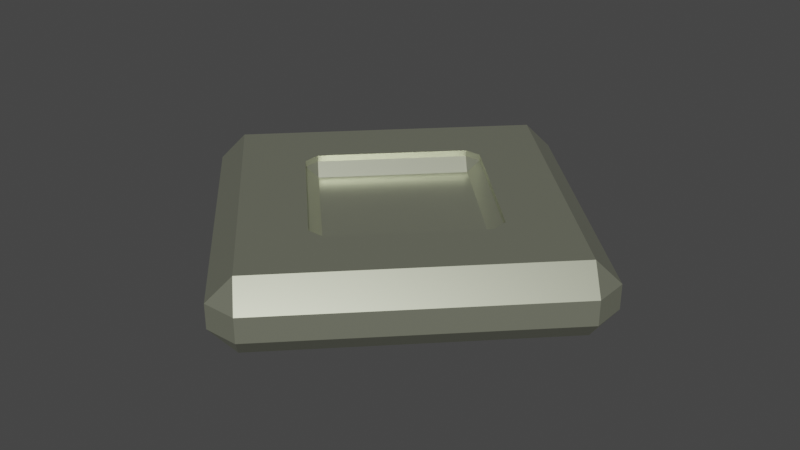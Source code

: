 # Source: silverCoin.blend  (saved by Blender 3.6.11; exported with 4.5.12 LTS)
import bpy
from mathutils import Matrix  # noqa: F401  (used for matrix-valued properties, if any)

bpy.ops.wm.read_factory_settings(use_empty=True)
scene = bpy.context.scene
scene.name = 'Scene'

# ---- collections
col_collection = bpy.data.collections.new('Collection'); scene.collection.children.link(col_collection)

# ---- materials (node trees are filled in below, after node groups)
mat_silver = bpy.data.materials.new('Silver')
mat_silver.alpha_threshold = 0.0
mat_silver.use_transparent_shadow = False
mat_silver.roughness = 0.5
mat_silver.line_color = (0.0, 0.0, 0.0, 1.0)

# ---- material node trees
mat_silver.use_nodes = True; mat_silver.node_tree.nodes.clear()
_N = mat_silver.node_tree.nodes; _L = mat_silver.node_tree.links
n0 = _N.new('ShaderNodeOutputMaterial'); n0.name = 'Material Output'; n0.location = (300, 300)
n1 = _N.new('ShaderNodeBsdfPrincipled'); n1.name = 'Principled BSDF'; n1.location = (10, 300)
n1.distribution = 'GGX'
n1.subsurface_method = 'RANDOM_WALK_SKIN'
n1.inputs[0].default_value = (0.5478, 0.5705, 0.4355, 1.0)
n1.inputs[1].default_value = 0.8
n1.inputs[2].default_value = 0.333
n1.inputs[3].default_value = 1.45
n1.inputs[27].default_value = (0.0, 0.0, 0.0, 1.0)
n1.inputs[28].default_value = 1.0
_L.new(n1.outputs[0], n0.inputs[0])
n0.is_active_output = True

# ---- world
world_world = bpy.data.worlds.new('World'); scene.world = world_world
world_world.use_nodes = True; world_world.node_tree.nodes.clear()
_N = world_world.node_tree.nodes; _L = world_world.node_tree.links
n0 = _N.new('ShaderNodeOutputWorld'); n0.name = 'World Output'; n0.location = (300, 300)
n1 = _N.new('ShaderNodeBackground'); n1.name = 'Background'; n1.location = (10, 300)
n1.inputs[0].default_value = (0.05088, 0.05088, 0.05088, 1.0)
_L.new(n1.outputs[0], n0.inputs[0])
n0.is_active_output = True
world_world.color = (0.05088, 0.05088, 0.05088)
world_world.use_sun_shadow = False
world_world.sun_shadow_jitter_overblur = 0.0

# ---- meshes
me_circle_001 = bpy.data.meshes.new('Circle.001')
me_circle_001.from_pydata([(-0.007071, 0.09293, -0.005), (-0.003536, 0.04646, 0.0125), (0.007071, 0.09293, -0.005), (0.003536, 0.04646, 0.0125), (0.0, 0.08586, -0.015), (-7.451e-09, 0.04293, 0.0075), (-0.09293, 0.007071, -0.005), (-0.04646, 0.003536, 0.0125), (-0.08586, 0.0, -0.015), (-0.04293, -4.075e-10, 0.0075), (-0.04646, -0.003536, 0.0125), (-0.09293, -0.007071, -0.005), (-0.003536, -0.04646, 0.0125), (-0.007071, -0.09293, -0.005), (0.0, -0.08586, -0.015), (-7.451e-09, -0.04293, 0.0075), (0.007071, -0.09293, -0.005), (0.003536, -0.04646, 0.0125), (0.09293, -0.007071, -0.005), (0.04646, -0.003536, 0.0125), (0.08586, 9.313e-10, -0.015), (0.04293, 5.821e-11, 0.0075), (0.09293, 0.007071, -0.005), (0.04646, 0.003536, 0.0125), (-0.007071, 0.09293, 0.005), (0.0, 0.08586, 0.015), (0.007071, 0.09293, 0.005), (-0.09293, 0.007071, 0.005), (-0.09293, -0.007071, 0.005), (-0.08586, 0.0, 0.015), (-0.007071, -0.09293, 0.005), (0.007071, -0.09293, 0.005), (0.0, -0.08586, 0.015), (0.09293, -0.007071, 0.005), (0.09293, 0.007071, 0.005), (0.08586, -9.313e-10, 0.015), (-0.003536, 0.04646, -0.0125), (-7.451e-09, 0.04293, -0.0075), (0.003536, 0.04646, -0.0125), (-0.04646, 0.003536, -0.0125), (-0.04646, -0.003536, -0.0125), (-0.04293, -4.075e-10, -0.0075), (-0.003536, -0.04646, -0.0125), (0.003536, -0.04646, -0.0125), (-7.451e-09, -0.04293, -0.0075), (0.04646, -0.003536, -0.0125), (0.04646, 0.003536, -0.0125), (0.04293, -8.731e-10, -0.0075), (-0.04646, -0.003536, 0.015), (-0.04646, -2.137e-10, 0.015), (0.003536, -0.04646, 0.015), (0.04646, -0.003536, 0.015), (0.04646, -7.177e-10, 0.015), (-0.003536, -0.04646, 0.015), (-0.04646, 0.003536, 0.015), (-0.003536, 0.04646, 0.015), (0.003536, 0.04646, 0.015), (0.04646, 0.003536, 0.015), (-0.04646, 0.003536, -0.015), (-0.003536, 0.04646, -0.015), (0.003536, 0.04646, -0.015), (0.04646, 0.003536, -0.015), (0.04646, 7.177e-10, -0.015), (-0.04646, -0.003536, -0.015), (-0.04646, -2.328e-10, -0.015), (-0.003536, -0.04646, -0.015), (0.003536, -0.04646, -0.015), (0.04646, -0.003536, -0.015), (-7.451e-09, -0.04646, 0.015), (-7.451e-09, 0.04646, 0.015), (-7.451e-09, 0.04646, -0.015), (-7.451e-09, -0.04646, -0.015)], [], [(22, 2, 26, 34), (11, 13, 30, 28), (16, 18, 33, 31), (32, 35, 52, 51, 50, 68), (69, 25, 29, 49, 54, 55), (4, 20, 62, 61, 60, 70), (14, 8, 64, 63, 65, 71), (0, 2, 4), (6, 8, 11), (13, 14, 16), (18, 20, 22), (24, 25, 26), (27, 28, 29), (30, 31, 32), (33, 34, 35), (6, 0, 4, 8), (13, 11, 8, 14), (18, 16, 14, 20), (2, 22, 20, 4), (29, 25, 24, 27), (32, 29, 28, 30), (35, 32, 31, 33), (25, 35, 34, 26), (0, 24, 26, 2), (33, 18, 22, 34), (16, 31, 30, 13), (27, 6, 11, 28), (0, 6, 27, 24), (56, 3, 23, 57), (12, 10, 48, 53), (19, 17, 50, 51), (5, 9, 15, 21), (1, 5, 3), (10, 9, 7), (12, 17, 15), (19, 23, 21), (7, 9, 5, 1), (9, 10, 12, 15), (21, 15, 17, 19), (3, 5, 21, 23), (55, 1, 3, 56, 69), (23, 19, 51, 52, 57), (17, 12, 53, 68, 50), (48, 10, 7, 54, 49), (54, 7, 1, 55), (46, 38, 60, 61), (63, 40, 42, 65), (66, 43, 45, 67), (41, 37, 47, 44), (37, 36, 38), (41, 40, 39), (44, 43, 42), (47, 46, 45), (39, 36, 37, 41), (40, 41, 44, 42), (47, 45, 43, 44), (37, 38, 46, 47), (60, 38, 36, 59, 70), (45, 46, 61, 62, 67), (65, 42, 43, 66, 71), (58, 39, 40, 63, 64), (59, 36, 39, 58), (29, 32, 68, 53, 48, 49), (52, 35, 25, 69, 56, 57), (8, 4, 70, 59, 58, 64), (20, 14, 71, 66, 67, 62)])
_uv = me_circle_001.uv_layers.new(name='UVMap')
_uv.uv.foreach_set('vector', [0.0, 0.0, 0.0, 0.0, 0.0, 0.0, 0.0, 0.0, 0.0, 0.0, 0.0, 0.0, 0.0, 0.0, 0.0, 0.0, 0.0, 0.0, 0.0, 0.0, 0.0, 0.0, 0.0, 0.0, 0.0, 0.0, 0.0, 0.0, 0.0, 0.0, 0.0, 0.0, 0.0, 0.0, 0.0, 0.0, 0.0, 0.0, 0.0, 0.0, 0.0, 0.0, 0.0, 0.0, 0.0, 0.0, 0.0, 0.0, 0.0, 0.0, 0.0, 0.0, 0.0, 0.0, 0.0, 0.0, 0.0, 0.0, 0.0, 0.0, 0.0, 0.0, 0.0, 0.0, 0.0, 0.0, 0.0, 0.0, 0.0, 0.0, 0.0, 0.0, 0.0, 0.0, 0.0, 0.0, 0.0, 0.0, 0.0, 0.0, 0.0, 0.0, 0.0, 0.0, 0.0, 0.0, 0.0, 0.0, 0.0, 0.0, 0.0, 0.0, 0.0, 0.0, 0.0, 0.0, 0.0, 0.0, 0.0, 0.0, 0.0, 0.0, 0.0, 0.0, 0.0, 0.0, 0.0, 0.0, 0.0, 0.0, 0.0, 0.0, 0.0, 0.0, 0.0, 0.0, 0.0, 0.0, 0.0, 0.0, 0.0, 0.0, 0.0, 0.0, 0.0, 0.0, 0.0, 0.0, 0.0, 0.0, 0.0, 0.0, 0.0, 0.0, 0.0, 0.0, 0.0, 0.0, 0.0, 0.0, 0.0, 0.0, 0.0, 0.0, 0.0, 0.0, 0.0, 0.0, 0.0, 0.0, 0.0, 0.0, 0.0, 0.0, 0.0, 0.0, 0.0, 0.0, 0.0, 0.0, 0.0, 0.0, 0.0, 0.0, 0.0, 0.0, 0.0, 0.0, 0.0, 0.0, 0.0, 0.0, 0.0, 0.0, 0.0, 0.0, 0.0, 0.0, 0.0, 0.0, 0.0, 0.0, 0.0, 0.0, 0.0, 0.0, 0.0, 0.0, 0.0, 0.0, 0.0, 0.0, 0.0, 0.0, 0.0, 0.0, 0.0, 0.0, 0.0, 0.0, 0.0, 0.0, 0.0, 0.0, 0.0, 0.0, 0.0, 0.0, 0.0, 0.0, 0.0, 0.0, 0.0, 0.0, 0.0, 0.0, 0.0, 0.0, 0.0, 0.0, 0.0, 0.0, 0.0, 0.0, 0.0, 0.0, 0.0, 0.0, 0.0, 0.0, 0.0, 0.0, 0.0, 0.0, 0.0, 0.0, 0.0, 0.0, 0.0, 0.0, 0.0, 0.0, 0.0, 0.0, 0.0, 0.0, 0.0, 0.0, 0.0, 0.0, 0.0, 0.0, 0.0, 0.0, 0.0, 0.0, 0.0, 0.0, 0.0, 0.0, 0.0, 0.0, 0.0, 0.0, 0.0, 0.0, 0.0, 0.0, 0.0, 0.0, 0.0, 0.0, 0.0, 0.0, 0.0, 0.0, 0.0, 0.0, 0.0, 0.0, 0.0, 0.0, 0.0, 0.0, 0.0, 0.0, 0.0, 0.0, 0.0, 0.0, 0.0, 0.0, 0.0, 0.0, 0.0, 0.0, 0.0, 0.0, 0.0, 0.0, 0.0, 0.0, 0.0, 0.0, 0.0, 0.0, 0.0, 0.0, 0.0, 0.0, 0.0, 0.0, 0.0, 0.0, 0.0, 0.0, 0.0, 0.0, 0.0, 0.0, 0.0, 0.0, 0.0, 0.0, 0.0, 0.0, 0.0, 0.0, 0.0, 0.0, 0.0, 0.0, 0.0, 0.0, 0.0, 0.0, 0.0, 0.0, 0.0, 0.0, 0.0, 0.0, 0.0, 0.0, 0.0, 0.0, 0.0, 0.0, 0.0, 0.0, 0.0, 0.0, 0.0, 0.0, 0.0, 0.0, 0.0, 0.0, 0.0, 0.0, 0.0, 0.0, 0.0, 0.0, 0.0, 0.0, 0.0, 0.0, 0.0, 0.0, 0.0, 0.0, 0.0, 0.0, 0.0, 0.0, 0.0, 0.0, 0.0, 0.0, 0.0, 0.0, 0.0, 0.0, 0.0, 0.0, 0.0, 0.0, 0.0, 0.0, 0.0, 0.0, 0.0, 0.0, 0.0, 0.0, 0.0, 0.0, 0.0, 0.0, 0.0, 0.0, 0.0, 0.0, 0.0, 0.0, 0.0, 0.0, 0.0, 0.0, 0.0, 0.0, 0.0, 0.0, 0.0, 0.0, 0.0, 0.0, 0.0, 0.0, 0.0, 0.0, 0.0, 0.0, 0.0, 0.0, 0.0, 0.0, 0.0, 0.0, 0.0, 0.0, 0.0, 0.0, 0.0, 0.0, 0.0, 0.0, 0.0, 0.0, 0.0, 0.0, 0.0, 0.0, 0.0, 0.0, 0.0, 0.0, 0.0, 0.0, 0.0, 0.0, 0.0, 0.0, 0.0, 0.0, 0.0, 0.0, 0.0, 0.0, 0.0, 0.0, 0.0, 0.0, 0.0, 0.0, 0.0, 0.0, 0.0, 0.0, 0.0, 0.0, 0.0, 0.0, 0.0, 0.0, 0.0, 0.0, 0.0, 0.0, 0.0, 0.0, 0.0, 0.0, 0.0, 0.0, 0.0, 0.0, 0.0, 0.0, 0.0, 0.0, 0.0, 0.0, 0.0, 0.0, 0.0, 0.0, 0.0, 0.0, 0.0, 0.0, 0.0, 0.0, 0.0, 0.0, 0.0, 0.0, 0.0, 0.0, 0.0, 0.0, 0.0, 0.0, 0.0, 0.0, 0.0, 0.0, 0.0, 0.0, 0.0, 0.0, 0.0, 0.0, 0.0, 0.0, 0.0, 0.0, 0.0, 0.0, 0.0, 0.0, 0.0, 0.0, 0.0, 0.0, 0.0, 0.0, 0.0, 0.0, 0.0, 0.0, 0.0, 0.0])
me_circle_001.materials.append(mat_silver)
me_circle_001.update()

# ---- objects
ob_silver = bpy.data.objects.new('Silver', me_circle_001)

# ---- transforms, parenting, visibility, modifiers, constraints
ob_silver.location = (0.0, 0.0, 0.0)

# ---- collection membership
col_collection.objects.link(ob_silver)

# ---- scene / render settings (as saved in the file)
scene.frame_start = 1; scene.frame_end = 250; scene.frame_set(1)
scene.render.engine = 'BLENDER_EEVEE_NEXT'
scene.cycles.sampling_pattern = 'TABULATED_SOBOL'
scene.view_settings.view_transform = 'Filmic'
bpy.context.view_layer.update()

# ---- added for rendering (the .blend has no active camera and no usable light): camera, sun
cam_auto = bpy.data.cameras.new('AutoCamera')
cam_auto.lens = 50.0
cam_auto.sensor_width = 36.0
cam_auto.clip_end = 1000.0
ob_auto_camera = bpy.data.objects.new('AutoCamera', cam_auto)
scene.collection.objects.link(ob_auto_camera)
ob_auto_camera.location = (0.244767, -0.293721, 0.195814)
ob_auto_camera.rotation_euler = (1.09748, -7.21219e-08, 0.694738)
scene.camera = ob_auto_camera
light_auto_sun = bpy.data.lights.new('AutoSun', 'SUN')
light_auto_sun.energy = 3.0
light_auto_sun.angle = 0.0523599
ob_auto_sun = bpy.data.objects.new('AutoSun', light_auto_sun)
scene.collection.objects.link(ob_auto_sun)
ob_auto_sun.rotation_euler = (0.872665, 0.174533, 0.523599)
bpy.context.view_layer.update()

